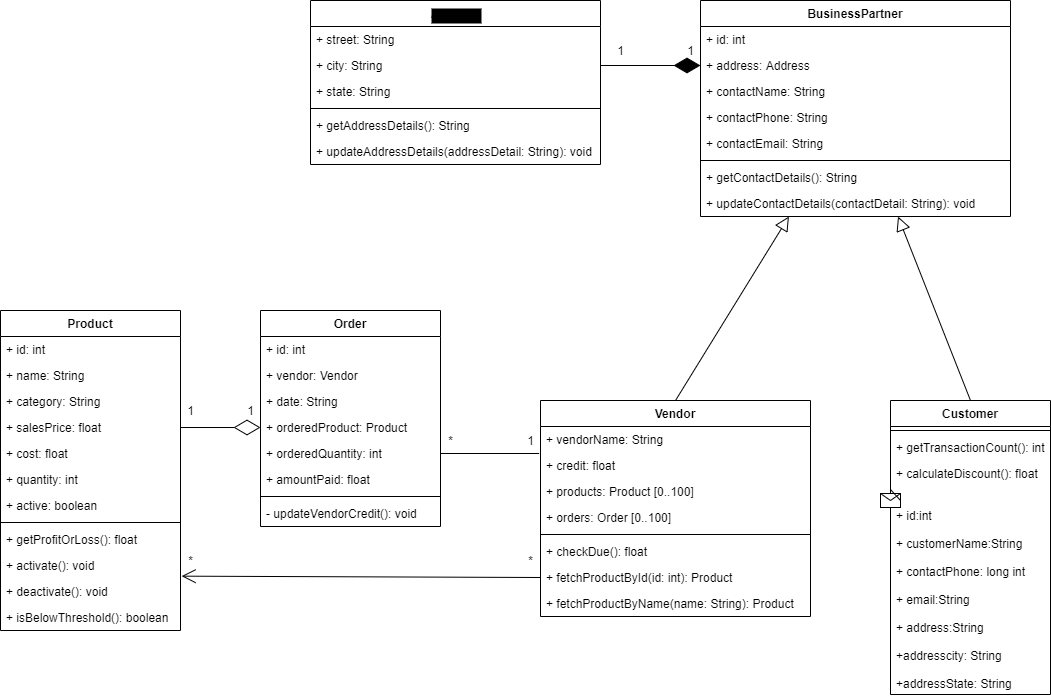

The diagram above was exported from draw.io. Its source (the exported page's mxGraphModel, read from the mxfile embedded in the PNG):
<mxGraphModel dx="1038" dy="1716" grid="1" gridSize="10" guides="1" tooltips="1" connect="1" arrows="1" fold="1" page="1" pageScale="1" pageWidth="827" pageHeight="1169" math="0" shadow="0">
  <root>
    <mxCell id="0" />
    <mxCell id="1" parent="0" />
    <mxCell id="fbQUe3Yp5nzjCFqMc9XD-2" value="Product" style="swimlane;fontStyle=1;align=center;verticalAlign=top;childLayout=stackLayout;horizontal=1;startSize=26;horizontalStack=0;resizeParent=1;resizeParentMax=0;resizeLast=0;collapsible=1;marginBottom=0;labelBackgroundColor=none;" parent="1" vertex="1">
      <mxGeometry x="110" y="30" width="180" height="320" as="geometry">
        <mxRectangle x="200" y="120" width="80" height="26" as="alternateBounds" />
      </mxGeometry>
    </mxCell>
    <mxCell id="fbQUe3Yp5nzjCFqMc9XD-3" value="+ id: int" style="text;strokeColor=none;fillColor=none;align=left;verticalAlign=top;spacingLeft=4;spacingRight=4;overflow=hidden;rotatable=0;points=[[0,0.5],[1,0.5]];portConstraint=eastwest;" parent="fbQUe3Yp5nzjCFqMc9XD-2" vertex="1">
      <mxGeometry y="26" width="180" height="26" as="geometry" />
    </mxCell>
    <mxCell id="fbQUe3Yp5nzjCFqMc9XD-6" value="+ name: String" style="text;strokeColor=none;fillColor=none;align=left;verticalAlign=top;spacingLeft=4;spacingRight=4;overflow=hidden;rotatable=0;points=[[0,0.5],[1,0.5]];portConstraint=eastwest;" parent="fbQUe3Yp5nzjCFqMc9XD-2" vertex="1">
      <mxGeometry y="52" width="180" height="26" as="geometry" />
    </mxCell>
    <mxCell id="fbQUe3Yp5nzjCFqMc9XD-7" value="+ category: String" style="text;strokeColor=none;fillColor=none;align=left;verticalAlign=top;spacingLeft=4;spacingRight=4;overflow=hidden;rotatable=0;points=[[0,0.5],[1,0.5]];portConstraint=eastwest;" parent="fbQUe3Yp5nzjCFqMc9XD-2" vertex="1">
      <mxGeometry y="78" width="180" height="26" as="geometry" />
    </mxCell>
    <mxCell id="fbQUe3Yp5nzjCFqMc9XD-8" value="+ salesPrice: float" style="text;strokeColor=none;fillColor=none;align=left;verticalAlign=top;spacingLeft=4;spacingRight=4;overflow=hidden;rotatable=0;points=[[0,0.5],[1,0.5]];portConstraint=eastwest;" parent="fbQUe3Yp5nzjCFqMc9XD-2" vertex="1">
      <mxGeometry y="104" width="180" height="26" as="geometry" />
    </mxCell>
    <mxCell id="fbQUe3Yp5nzjCFqMc9XD-9" value="+ cost: float" style="text;strokeColor=none;fillColor=none;align=left;verticalAlign=top;spacingLeft=4;spacingRight=4;overflow=hidden;rotatable=0;points=[[0,0.5],[1,0.5]];portConstraint=eastwest;" parent="fbQUe3Yp5nzjCFqMc9XD-2" vertex="1">
      <mxGeometry y="130" width="180" height="26" as="geometry" />
    </mxCell>
    <mxCell id="fbQUe3Yp5nzjCFqMc9XD-10" value="+ quantity: int" style="text;strokeColor=none;fillColor=none;align=left;verticalAlign=top;spacingLeft=4;spacingRight=4;overflow=hidden;rotatable=0;points=[[0,0.5],[1,0.5]];portConstraint=eastwest;" parent="fbQUe3Yp5nzjCFqMc9XD-2" vertex="1">
      <mxGeometry y="156" width="180" height="26" as="geometry" />
    </mxCell>
    <mxCell id="fbQUe3Yp5nzjCFqMc9XD-11" value="+ active: boolean" style="text;strokeColor=none;fillColor=none;align=left;verticalAlign=top;spacingLeft=4;spacingRight=4;overflow=hidden;rotatable=0;points=[[0,0.5],[1,0.5]];portConstraint=eastwest;" parent="fbQUe3Yp5nzjCFqMc9XD-2" vertex="1">
      <mxGeometry y="182" width="180" height="26" as="geometry" />
    </mxCell>
    <mxCell id="fbQUe3Yp5nzjCFqMc9XD-4" value="" style="line;strokeWidth=1;fillColor=none;align=left;verticalAlign=middle;spacingTop=-1;spacingLeft=3;spacingRight=3;rotatable=0;labelPosition=right;points=[];portConstraint=eastwest;" parent="fbQUe3Yp5nzjCFqMc9XD-2" vertex="1">
      <mxGeometry y="208" width="180" height="8" as="geometry" />
    </mxCell>
    <mxCell id="fbQUe3Yp5nzjCFqMc9XD-5" value="+ getProfitOrLoss(): float" style="text;strokeColor=none;fillColor=none;align=left;verticalAlign=top;spacingLeft=4;spacingRight=4;overflow=hidden;rotatable=0;points=[[0,0.5],[1,0.5]];portConstraint=eastwest;" parent="fbQUe3Yp5nzjCFqMc9XD-2" vertex="1">
      <mxGeometry y="216" width="180" height="26" as="geometry" />
    </mxCell>
    <mxCell id="fbQUe3Yp5nzjCFqMc9XD-12" value="+ activate(): void" style="text;strokeColor=none;fillColor=none;align=left;verticalAlign=top;spacingLeft=4;spacingRight=4;overflow=hidden;rotatable=0;points=[[0,0.5],[1,0.5]];portConstraint=eastwest;" parent="fbQUe3Yp5nzjCFqMc9XD-2" vertex="1">
      <mxGeometry y="242" width="180" height="26" as="geometry" />
    </mxCell>
    <mxCell id="fbQUe3Yp5nzjCFqMc9XD-13" value="+ deactivate(): void" style="text;strokeColor=none;fillColor=none;align=left;verticalAlign=top;spacingLeft=4;spacingRight=4;overflow=hidden;rotatable=0;points=[[0,0.5],[1,0.5]];portConstraint=eastwest;" parent="fbQUe3Yp5nzjCFqMc9XD-2" vertex="1">
      <mxGeometry y="268" width="180" height="26" as="geometry" />
    </mxCell>
    <mxCell id="fbQUe3Yp5nzjCFqMc9XD-14" value="+ isBelowThreshold(): boolean" style="text;strokeColor=none;fillColor=none;align=left;verticalAlign=top;spacingLeft=4;spacingRight=4;overflow=hidden;rotatable=0;points=[[0,0.5],[1,0.5]];portConstraint=eastwest;" parent="fbQUe3Yp5nzjCFqMc9XD-2" vertex="1">
      <mxGeometry y="294" width="180" height="26" as="geometry" />
    </mxCell>
    <mxCell id="C2fPwORqapMJ2270VnLa-13" value="" style="endArrow=open;endFill=1;endSize=12;html=1;exitX=0;exitY=0.5;exitDx=0;exitDy=0;entryX=1.006;entryY=-0.09;entryDx=0;entryDy=0;entryPerimeter=0;" parent="1" source="fbQUe3Yp5nzjCFqMc9XD-65" target="fbQUe3Yp5nzjCFqMc9XD-13" edge="1">
      <mxGeometry width="160" relative="1" as="geometry">
        <mxPoint x="360" y="390" as="sourcePoint" />
        <mxPoint x="272" y="297" as="targetPoint" />
      </mxGeometry>
    </mxCell>
    <mxCell id="C2fPwORqapMJ2270VnLa-14" value="" style="edgeStyle=elbowEdgeStyle;html=1;endArrow=none;elbow=vertical;exitX=1;exitY=0.5;exitDx=0;exitDy=0;entryX=-0.005;entryY=0.013;entryDx=0;entryDy=0;entryPerimeter=0;" parent="1" source="fbQUe3Yp5nzjCFqMc9XD-20" target="fbQUe3Yp5nzjCFqMc9XD-63" edge="1">
      <mxGeometry width="160" relative="1" as="geometry">
        <mxPoint x="400" y="450" as="sourcePoint" />
        <mxPoint x="610.0000000000002" y="159" as="targetPoint" />
      </mxGeometry>
    </mxCell>
    <mxCell id="C2fPwORqapMJ2270VnLa-15" value="1" style="text;html=1;align=center;verticalAlign=middle;resizable=0;points=[];autosize=1;" parent="1" vertex="1">
      <mxGeometry x="290" y="120" width="20" height="20" as="geometry" />
    </mxCell>
    <mxCell id="C2fPwORqapMJ2270VnLa-16" value="1" style="text;html=1;align=center;verticalAlign=middle;resizable=0;points=[];autosize=1;" parent="1" vertex="1">
      <mxGeometry x="350" y="120" width="20" height="20" as="geometry" />
    </mxCell>
    <mxCell id="C2fPwORqapMJ2270VnLa-17" value="*" style="text;html=1;align=center;verticalAlign=middle;resizable=0;points=[];autosize=1;" parent="1" vertex="1">
      <mxGeometry x="290" y="270" width="20" height="20" as="geometry" />
    </mxCell>
    <mxCell id="C2fPwORqapMJ2270VnLa-18" value="*" style="text;html=1;align=center;verticalAlign=middle;resizable=0;points=[];autosize=1;" parent="1" vertex="1">
      <mxGeometry x="630" y="270" width="20" height="20" as="geometry" />
    </mxCell>
    <mxCell id="C2fPwORqapMJ2270VnLa-19" value="*" style="text;html=1;align=center;verticalAlign=middle;resizable=0;points=[];autosize=1;" parent="1" vertex="1">
      <mxGeometry x="550" y="150" width="20" height="20" as="geometry" />
    </mxCell>
    <mxCell id="C2fPwORqapMJ2270VnLa-20" value="1" style="text;html=1;align=center;verticalAlign=middle;resizable=0;points=[];autosize=1;" parent="1" vertex="1">
      <mxGeometry x="630" y="150" width="20" height="20" as="geometry" />
    </mxCell>
    <mxCell id="fbQUe3Yp5nzjCFqMc9XD-28" value="Customer" style="swimlane;fontStyle=1;align=center;verticalAlign=top;childLayout=stackLayout;horizontal=1;startSize=26;horizontalStack=0;resizeParent=1;resizeParentMax=0;resizeLast=0;collapsible=1;marginBottom=0;" parent="1" vertex="1">
      <mxGeometry x="1000" y="120" width="160" height="294" as="geometry">
        <mxRectangle x="200" y="120" width="80" height="26" as="alternateBounds" />
      </mxGeometry>
    </mxCell>
    <mxCell id="fbQUe3Yp5nzjCFqMc9XD-36" value="" style="line;strokeWidth=1;fillColor=none;align=left;verticalAlign=middle;spacingTop=-1;spacingLeft=3;spacingRight=3;rotatable=0;labelPosition=right;points=[];portConstraint=eastwest;" parent="fbQUe3Yp5nzjCFqMc9XD-28" vertex="1">
      <mxGeometry y="26" width="160" height="8" as="geometry" />
    </mxCell>
    <mxCell id="fbQUe3Yp5nzjCFqMc9XD-45" value="+ getTransactionCount(): int" style="text;strokeColor=none;fillColor=none;align=left;verticalAlign=top;spacingLeft=4;spacingRight=4;overflow=hidden;rotatable=0;points=[[0,0.5],[1,0.5]];portConstraint=eastwest;" parent="fbQUe3Yp5nzjCFqMc9XD-28" vertex="1">
      <mxGeometry y="34" width="160" height="26" as="geometry" />
    </mxCell>
    <mxCell id="jEJvmskMnqIivAEF961o-10" value="" style="endArrow=classic;html=1;rounded=0;" edge="1" parent="fbQUe3Yp5nzjCFqMc9XD-28" target="fbQUe3Yp5nzjCFqMc9XD-46">
      <mxGeometry relative="1" as="geometry">
        <mxPoint y="100" as="sourcePoint" />
        <mxPoint x="100" y="100" as="targetPoint" />
      </mxGeometry>
    </mxCell>
    <mxCell id="jEJvmskMnqIivAEF961o-11" value="" style="shape=message;html=1;outlineConnect=0;" vertex="1" parent="jEJvmskMnqIivAEF961o-10">
      <mxGeometry width="20" height="14" relative="1" as="geometry">
        <mxPoint x="-10" y="-7" as="offset" />
      </mxGeometry>
    </mxCell>
    <mxCell id="jEJvmskMnqIivAEF961o-12" value="" style="endArrow=none;html=1;rounded=0;" edge="1" parent="fbQUe3Yp5nzjCFqMc9XD-28" target="fbQUe3Yp5nzjCFqMc9XD-46">
      <mxGeometry width="50" height="50" relative="1" as="geometry">
        <mxPoint x="10" y="100" as="sourcePoint" />
        <mxPoint x="60" y="50" as="targetPoint" />
      </mxGeometry>
    </mxCell>
    <mxCell id="fbQUe3Yp5nzjCFqMc9XD-46" value="+ calculateDiscount(): float&#10;&#10;&#10;+ id:int&#10;&#10;+ customerName:String&#10;&#10;+ contactPhone: long int&#10;&#10;+ email:String&#10;&#10;+ address:String&#10;&#10;+addresscity: String&#10;&#10;+addressState: String&#10;&#10;&#10;&#10;" style="text;strokeColor=none;fillColor=none;align=left;verticalAlign=top;spacingLeft=4;spacingRight=4;overflow=hidden;rotatable=0;points=[[0,0.5],[1,0.5]];portConstraint=eastwest;" parent="fbQUe3Yp5nzjCFqMc9XD-28" vertex="1">
      <mxGeometry y="60" width="160" height="234" as="geometry" />
    </mxCell>
    <mxCell id="C2fPwORqapMJ2270VnLa-21" value="BusinessPartner" style="swimlane;fontStyle=1;align=center;verticalAlign=top;childLayout=stackLayout;horizontal=1;startSize=26;horizontalStack=0;resizeParent=1;resizeParentMax=0;resizeLast=0;collapsible=1;marginBottom=0;" parent="1" vertex="1">
      <mxGeometry x="810" y="-280" width="310" height="216" as="geometry">
        <mxRectangle x="810" y="-280" width="80" height="26" as="alternateBounds" />
      </mxGeometry>
    </mxCell>
    <mxCell id="C2fPwORqapMJ2270VnLa-22" value="+ id: int" style="text;strokeColor=none;fillColor=none;align=left;verticalAlign=top;spacingLeft=4;spacingRight=4;overflow=hidden;rotatable=0;points=[[0,0.5],[1,0.5]];portConstraint=eastwest;" parent="C2fPwORqapMJ2270VnLa-21" vertex="1">
      <mxGeometry y="26" width="310" height="26" as="geometry" />
    </mxCell>
    <mxCell id="C2fPwORqapMJ2270VnLa-60" value="+ address: Address" style="text;strokeColor=none;fillColor=none;align=left;verticalAlign=top;spacingLeft=4;spacingRight=4;overflow=hidden;rotatable=0;points=[[0,0.5],[1,0.5]];portConstraint=eastwest;" parent="C2fPwORqapMJ2270VnLa-21" vertex="1">
      <mxGeometry y="52" width="310" height="26" as="geometry" />
    </mxCell>
    <mxCell id="C2fPwORqapMJ2270VnLa-23" value="+ contactName: String" style="text;strokeColor=none;fillColor=none;align=left;verticalAlign=top;spacingLeft=4;spacingRight=4;overflow=hidden;rotatable=0;points=[[0,0.5],[1,0.5]];portConstraint=eastwest;" parent="C2fPwORqapMJ2270VnLa-21" vertex="1">
      <mxGeometry y="78" width="310" height="26" as="geometry" />
    </mxCell>
    <mxCell id="C2fPwORqapMJ2270VnLa-24" value="+ contactPhone: String" style="text;strokeColor=none;fillColor=none;align=left;verticalAlign=top;spacingLeft=4;spacingRight=4;overflow=hidden;rotatable=0;points=[[0,0.5],[1,0.5]];portConstraint=eastwest;" parent="C2fPwORqapMJ2270VnLa-21" vertex="1">
      <mxGeometry y="104" width="310" height="26" as="geometry" />
    </mxCell>
    <mxCell id="C2fPwORqapMJ2270VnLa-25" value="+ contactEmail: String" style="text;strokeColor=none;fillColor=none;align=left;verticalAlign=top;spacingLeft=4;spacingRight=4;overflow=hidden;rotatable=0;points=[[0,0.5],[1,0.5]];portConstraint=eastwest;" parent="C2fPwORqapMJ2270VnLa-21" vertex="1">
      <mxGeometry y="130" width="310" height="26" as="geometry" />
    </mxCell>
    <mxCell id="C2fPwORqapMJ2270VnLa-30" value="" style="line;strokeWidth=1;fillColor=none;align=left;verticalAlign=middle;spacingTop=-1;spacingLeft=3;spacingRight=3;rotatable=0;labelPosition=right;points=[];portConstraint=eastwest;" parent="C2fPwORqapMJ2270VnLa-21" vertex="1">
      <mxGeometry y="156" width="310" height="8" as="geometry" />
    </mxCell>
    <mxCell id="C2fPwORqapMJ2270VnLa-31" value="+ getContactDetails(): String" style="text;strokeColor=none;fillColor=none;align=left;verticalAlign=top;spacingLeft=4;spacingRight=4;overflow=hidden;rotatable=0;points=[[0,0.5],[1,0.5]];portConstraint=eastwest;" parent="C2fPwORqapMJ2270VnLa-21" vertex="1">
      <mxGeometry y="164" width="310" height="26" as="geometry" />
    </mxCell>
    <mxCell id="C2fPwORqapMJ2270VnLa-33" value="+ updateContactDetails(contactDetail: String): void" style="text;strokeColor=none;fillColor=none;align=left;verticalAlign=top;spacingLeft=4;spacingRight=4;overflow=hidden;rotatable=0;points=[[0,0.5],[1,0.5]];portConstraint=eastwest;" parent="C2fPwORqapMJ2270VnLa-21" vertex="1">
      <mxGeometry y="190" width="310" height="26" as="geometry" />
    </mxCell>
    <mxCell id="C2fPwORqapMJ2270VnLa-37" value="" style="edgeStyle=none;html=1;endSize=12;endArrow=block;endFill=0;exitX=0.5;exitY=0;exitDx=0;exitDy=0;" parent="1" source="fbQUe3Yp5nzjCFqMc9XD-47" target="C2fPwORqapMJ2270VnLa-21" edge="1">
      <mxGeometry width="160" relative="1" as="geometry">
        <mxPoint x="600" y="-40" as="sourcePoint" />
        <mxPoint x="760" y="-40" as="targetPoint" />
      </mxGeometry>
    </mxCell>
    <mxCell id="C2fPwORqapMJ2270VnLa-38" value="" style="edgeStyle=none;html=1;endSize=12;endArrow=block;endFill=0;exitX=0.5;exitY=0;exitDx=0;exitDy=0;" parent="1" source="fbQUe3Yp5nzjCFqMc9XD-28" target="C2fPwORqapMJ2270VnLa-21" edge="1">
      <mxGeometry width="160" relative="1" as="geometry">
        <mxPoint x="775" y="130" as="sourcePoint" />
        <mxPoint x="947.0430107526881" y="50" as="targetPoint" />
      </mxGeometry>
    </mxCell>
    <mxCell id="fbQUe3Yp5nzjCFqMc9XD-47" value="Vendor" style="swimlane;fontStyle=1;align=center;verticalAlign=top;childLayout=stackLayout;horizontal=1;startSize=26;horizontalStack=0;resizeParent=1;resizeParentMax=0;resizeLast=0;collapsible=1;marginBottom=0;" parent="1" vertex="1">
      <mxGeometry x="650" y="120" width="270" height="216" as="geometry">
        <mxRectangle x="200" y="120" width="80" height="26" as="alternateBounds" />
      </mxGeometry>
    </mxCell>
    <mxCell id="fbQUe3Yp5nzjCFqMc9XD-55" value="+ vendorName: String" style="text;strokeColor=none;fillColor=none;align=left;verticalAlign=top;spacingLeft=4;spacingRight=4;overflow=hidden;rotatable=0;points=[[0,0.5],[1,0.5]];portConstraint=eastwest;" parent="fbQUe3Yp5nzjCFqMc9XD-47" vertex="1">
      <mxGeometry y="26" width="270" height="26" as="geometry" />
    </mxCell>
    <mxCell id="fbQUe3Yp5nzjCFqMc9XD-63" value="+ credit: float" style="text;strokeColor=none;fillColor=none;align=left;verticalAlign=top;spacingLeft=4;spacingRight=4;overflow=hidden;rotatable=0;points=[[0,0.5],[1,0.5]];portConstraint=eastwest;" parent="fbQUe3Yp5nzjCFqMc9XD-47" vertex="1">
      <mxGeometry y="52" width="270" height="26" as="geometry" />
    </mxCell>
    <mxCell id="fbQUe3Yp5nzjCFqMc9XD-64" value="+ products: Product [0..100]" style="text;strokeColor=none;fillColor=none;align=left;verticalAlign=top;spacingLeft=4;spacingRight=4;overflow=hidden;rotatable=0;points=[[0,0.5],[1,0.5]];portConstraint=eastwest;" parent="fbQUe3Yp5nzjCFqMc9XD-47" vertex="1">
      <mxGeometry y="78" width="270" height="26" as="geometry" />
    </mxCell>
    <mxCell id="C2fPwORqapMJ2270VnLa-12" value="+ orders: Order [0..100]" style="text;strokeColor=none;fillColor=none;align=left;verticalAlign=top;spacingLeft=4;spacingRight=4;overflow=hidden;rotatable=0;points=[[0,0.5],[1,0.5]];portConstraint=eastwest;" parent="fbQUe3Yp5nzjCFqMc9XD-47" vertex="1">
      <mxGeometry y="104" width="270" height="26" as="geometry" />
    </mxCell>
    <mxCell id="fbQUe3Yp5nzjCFqMc9XD-56" value="" style="line;strokeWidth=1;fillColor=none;align=left;verticalAlign=middle;spacingTop=-1;spacingLeft=3;spacingRight=3;rotatable=0;labelPosition=right;points=[];portConstraint=eastwest;" parent="fbQUe3Yp5nzjCFqMc9XD-47" vertex="1">
      <mxGeometry y="130" width="270" height="8" as="geometry" />
    </mxCell>
    <mxCell id="fbQUe3Yp5nzjCFqMc9XD-61" value="+ checkDue(): float" style="text;strokeColor=none;fillColor=none;align=left;verticalAlign=top;spacingLeft=4;spacingRight=4;overflow=hidden;rotatable=0;points=[[0,0.5],[1,0.5]];portConstraint=eastwest;" parent="fbQUe3Yp5nzjCFqMc9XD-47" vertex="1">
      <mxGeometry y="138" width="270" height="26" as="geometry" />
    </mxCell>
    <mxCell id="fbQUe3Yp5nzjCFqMc9XD-65" value="+ fetchProductById(id: int): Product" style="text;strokeColor=none;fillColor=none;align=left;verticalAlign=top;spacingLeft=4;spacingRight=4;overflow=hidden;rotatable=0;points=[[0,0.5],[1,0.5]];portConstraint=eastwest;" parent="fbQUe3Yp5nzjCFqMc9XD-47" vertex="1">
      <mxGeometry y="164" width="270" height="26" as="geometry" />
    </mxCell>
    <mxCell id="fbQUe3Yp5nzjCFqMc9XD-66" value="+ fetchProductByName(name: String): Product" style="text;strokeColor=none;fillColor=none;align=left;verticalAlign=top;spacingLeft=4;spacingRight=4;overflow=hidden;rotatable=0;points=[[0,0.5],[1,0.5]];portConstraint=eastwest;" parent="fbQUe3Yp5nzjCFqMc9XD-47" vertex="1">
      <mxGeometry y="190" width="270" height="26" as="geometry" />
    </mxCell>
    <mxCell id="C2fPwORqapMJ2270VnLa-52" value="Address" style="swimlane;fontStyle=1;align=center;verticalAlign=top;childLayout=stackLayout;horizontal=1;startSize=26;horizontalStack=0;resizeParent=1;resizeParentMax=0;resizeLast=0;collapsible=1;marginBottom=0;fontColor=#000000;labelBackgroundColor=#000000;" parent="1" vertex="1">
      <mxGeometry x="420" y="-280" width="290" height="164" as="geometry">
        <mxRectangle x="420" y="-280" width="80" height="26" as="alternateBounds" />
      </mxGeometry>
    </mxCell>
    <mxCell id="C2fPwORqapMJ2270VnLa-26" value="+ street: String" style="text;strokeColor=none;fillColor=none;align=left;verticalAlign=top;spacingLeft=4;spacingRight=4;overflow=hidden;rotatable=0;points=[[0,0.5],[1,0.5]];portConstraint=eastwest;" parent="C2fPwORqapMJ2270VnLa-52" vertex="1">
      <mxGeometry y="26" width="290" height="26" as="geometry" />
    </mxCell>
    <mxCell id="C2fPwORqapMJ2270VnLa-27" value="+ city: String" style="text;strokeColor=none;fillColor=none;align=left;verticalAlign=top;spacingLeft=4;spacingRight=4;overflow=hidden;rotatable=0;points=[[0,0.5],[1,0.5]];portConstraint=eastwest;" parent="C2fPwORqapMJ2270VnLa-52" vertex="1">
      <mxGeometry y="52" width="290" height="26" as="geometry" />
    </mxCell>
    <mxCell id="C2fPwORqapMJ2270VnLa-28" value="+ state: String" style="text;strokeColor=none;fillColor=none;align=left;verticalAlign=top;spacingLeft=4;spacingRight=4;overflow=hidden;rotatable=0;points=[[0,0.5],[1,0.5]];portConstraint=eastwest;" parent="C2fPwORqapMJ2270VnLa-52" vertex="1">
      <mxGeometry y="78" width="290" height="26" as="geometry" />
    </mxCell>
    <mxCell id="C2fPwORqapMJ2270VnLa-54" value="" style="line;strokeWidth=1;fillColor=none;align=left;verticalAlign=middle;spacingTop=-1;spacingLeft=3;spacingRight=3;rotatable=0;labelPosition=right;points=[];portConstraint=eastwest;" parent="C2fPwORqapMJ2270VnLa-52" vertex="1">
      <mxGeometry y="104" width="290" height="8" as="geometry" />
    </mxCell>
    <mxCell id="C2fPwORqapMJ2270VnLa-32" value="+ getAddressDetails(): String" style="text;strokeColor=none;fillColor=none;align=left;verticalAlign=top;spacingLeft=4;spacingRight=4;overflow=hidden;rotatable=0;points=[[0,0.5],[1,0.5]];portConstraint=eastwest;" parent="C2fPwORqapMJ2270VnLa-52" vertex="1">
      <mxGeometry y="112" width="290" height="26" as="geometry" />
    </mxCell>
    <mxCell id="C2fPwORqapMJ2270VnLa-34" value="+ updateAddressDetails(addressDetail: String): void" style="text;strokeColor=none;fillColor=none;align=left;verticalAlign=top;spacingLeft=4;spacingRight=4;overflow=hidden;rotatable=0;points=[[0,0.5],[1,0.5]];portConstraint=eastwest;" parent="C2fPwORqapMJ2270VnLa-52" vertex="1">
      <mxGeometry y="138" width="290" height="26" as="geometry" />
    </mxCell>
    <mxCell id="C2fPwORqapMJ2270VnLa-57" value="" style="endArrow=diamondThin;endFill=1;endSize=24;html=1;exitX=1;exitY=0.5;exitDx=0;exitDy=0;entryX=0;entryY=0.5;entryDx=0;entryDy=0;" parent="1" source="C2fPwORqapMJ2270VnLa-27" target="C2fPwORqapMJ2270VnLa-60" edge="1">
      <mxGeometry width="160" relative="1" as="geometry">
        <mxPoint x="560" y="-50" as="sourcePoint" />
        <mxPoint x="720" y="-50" as="targetPoint" />
      </mxGeometry>
    </mxCell>
    <mxCell id="C2fPwORqapMJ2270VnLa-58" value="1" style="text;html=1;align=center;verticalAlign=middle;resizable=0;points=[];autosize=1;" parent="1" vertex="1">
      <mxGeometry x="720" y="-240" width="20" height="20" as="geometry" />
    </mxCell>
    <mxCell id="C2fPwORqapMJ2270VnLa-59" value="1" style="text;html=1;align=center;verticalAlign=middle;resizable=0;points=[];autosize=1;" parent="1" vertex="1">
      <mxGeometry x="790" y="-240" width="20" height="20" as="geometry" />
    </mxCell>
    <mxCell id="fbQUe3Yp5nzjCFqMc9XD-15" value="Order" style="swimlane;fontStyle=1;align=center;verticalAlign=top;childLayout=stackLayout;horizontal=1;startSize=26;horizontalStack=0;resizeParent=1;resizeParentMax=0;resizeLast=0;collapsible=1;marginBottom=0;" parent="1" vertex="1">
      <mxGeometry x="370" y="30" width="180" height="216" as="geometry">
        <mxRectangle x="200" y="120" width="80" height="26" as="alternateBounds" />
      </mxGeometry>
    </mxCell>
    <mxCell id="fbQUe3Yp5nzjCFqMc9XD-16" value="+ id: int" style="text;strokeColor=none;fillColor=none;align=left;verticalAlign=top;spacingLeft=4;spacingRight=4;overflow=hidden;rotatable=0;points=[[0,0.5],[1,0.5]];portConstraint=eastwest;" parent="fbQUe3Yp5nzjCFqMc9XD-15" vertex="1">
      <mxGeometry y="26" width="180" height="26" as="geometry" />
    </mxCell>
    <mxCell id="fbQUe3Yp5nzjCFqMc9XD-17" value="+ vendor: Vendor" style="text;strokeColor=none;fillColor=none;align=left;verticalAlign=top;spacingLeft=4;spacingRight=4;overflow=hidden;rotatable=0;points=[[0,0.5],[1,0.5]];portConstraint=eastwest;" parent="fbQUe3Yp5nzjCFqMc9XD-15" vertex="1">
      <mxGeometry y="52" width="180" height="26" as="geometry" />
    </mxCell>
    <mxCell id="fbQUe3Yp5nzjCFqMc9XD-18" value="+ date: String" style="text;strokeColor=none;fillColor=none;align=left;verticalAlign=top;spacingLeft=4;spacingRight=4;overflow=hidden;rotatable=0;points=[[0,0.5],[1,0.5]];portConstraint=eastwest;" parent="fbQUe3Yp5nzjCFqMc9XD-15" vertex="1">
      <mxGeometry y="78" width="180" height="26" as="geometry" />
    </mxCell>
    <mxCell id="fbQUe3Yp5nzjCFqMc9XD-19" value="+ orderedProduct: Product" style="text;strokeColor=none;fillColor=none;align=left;verticalAlign=top;spacingLeft=4;spacingRight=4;overflow=hidden;rotatable=0;points=[[0,0.5],[1,0.5]];portConstraint=eastwest;" parent="fbQUe3Yp5nzjCFqMc9XD-15" vertex="1">
      <mxGeometry y="104" width="180" height="26" as="geometry" />
    </mxCell>
    <mxCell id="fbQUe3Yp5nzjCFqMc9XD-20" value="+ orderedQuantity: int" style="text;strokeColor=none;fillColor=none;align=left;verticalAlign=top;spacingLeft=4;spacingRight=4;overflow=hidden;rotatable=0;points=[[0,0.5],[1,0.5]];portConstraint=eastwest;" parent="fbQUe3Yp5nzjCFqMc9XD-15" vertex="1">
      <mxGeometry y="130" width="180" height="26" as="geometry" />
    </mxCell>
    <mxCell id="fbQUe3Yp5nzjCFqMc9XD-21" value="+ amountPaid: float" style="text;strokeColor=none;fillColor=none;align=left;verticalAlign=top;spacingLeft=4;spacingRight=4;overflow=hidden;rotatable=0;points=[[0,0.5],[1,0.5]];portConstraint=eastwest;" parent="fbQUe3Yp5nzjCFqMc9XD-15" vertex="1">
      <mxGeometry y="156" width="180" height="26" as="geometry" />
    </mxCell>
    <mxCell id="fbQUe3Yp5nzjCFqMc9XD-23" value="" style="line;strokeWidth=1;fillColor=none;align=left;verticalAlign=middle;spacingTop=-1;spacingLeft=3;spacingRight=3;rotatable=0;labelPosition=right;points=[];portConstraint=eastwest;" parent="fbQUe3Yp5nzjCFqMc9XD-15" vertex="1">
      <mxGeometry y="182" width="180" height="8" as="geometry" />
    </mxCell>
    <mxCell id="fbQUe3Yp5nzjCFqMc9XD-24" value="- updateVendorCredit(): void" style="text;strokeColor=none;fillColor=none;align=left;verticalAlign=top;spacingLeft=4;spacingRight=4;overflow=hidden;rotatable=0;points=[[0,0.5],[1,0.5]];portConstraint=eastwest;" parent="fbQUe3Yp5nzjCFqMc9XD-15" vertex="1">
      <mxGeometry y="190" width="180" height="26" as="geometry" />
    </mxCell>
    <mxCell id="C2fPwORqapMJ2270VnLa-61" value="" style="endArrow=diamondThin;endFill=0;endSize=24;html=1;exitX=1;exitY=0.5;exitDx=0;exitDy=0;entryX=0;entryY=0.5;entryDx=0;entryDy=0;" parent="1" source="fbQUe3Yp5nzjCFqMc9XD-8" target="fbQUe3Yp5nzjCFqMc9XD-19" edge="1">
      <mxGeometry width="160" relative="1" as="geometry">
        <mxPoint x="390" y="330" as="sourcePoint" />
        <mxPoint x="550" y="330" as="targetPoint" />
      </mxGeometry>
    </mxCell>
  </root>
</mxGraphModel>